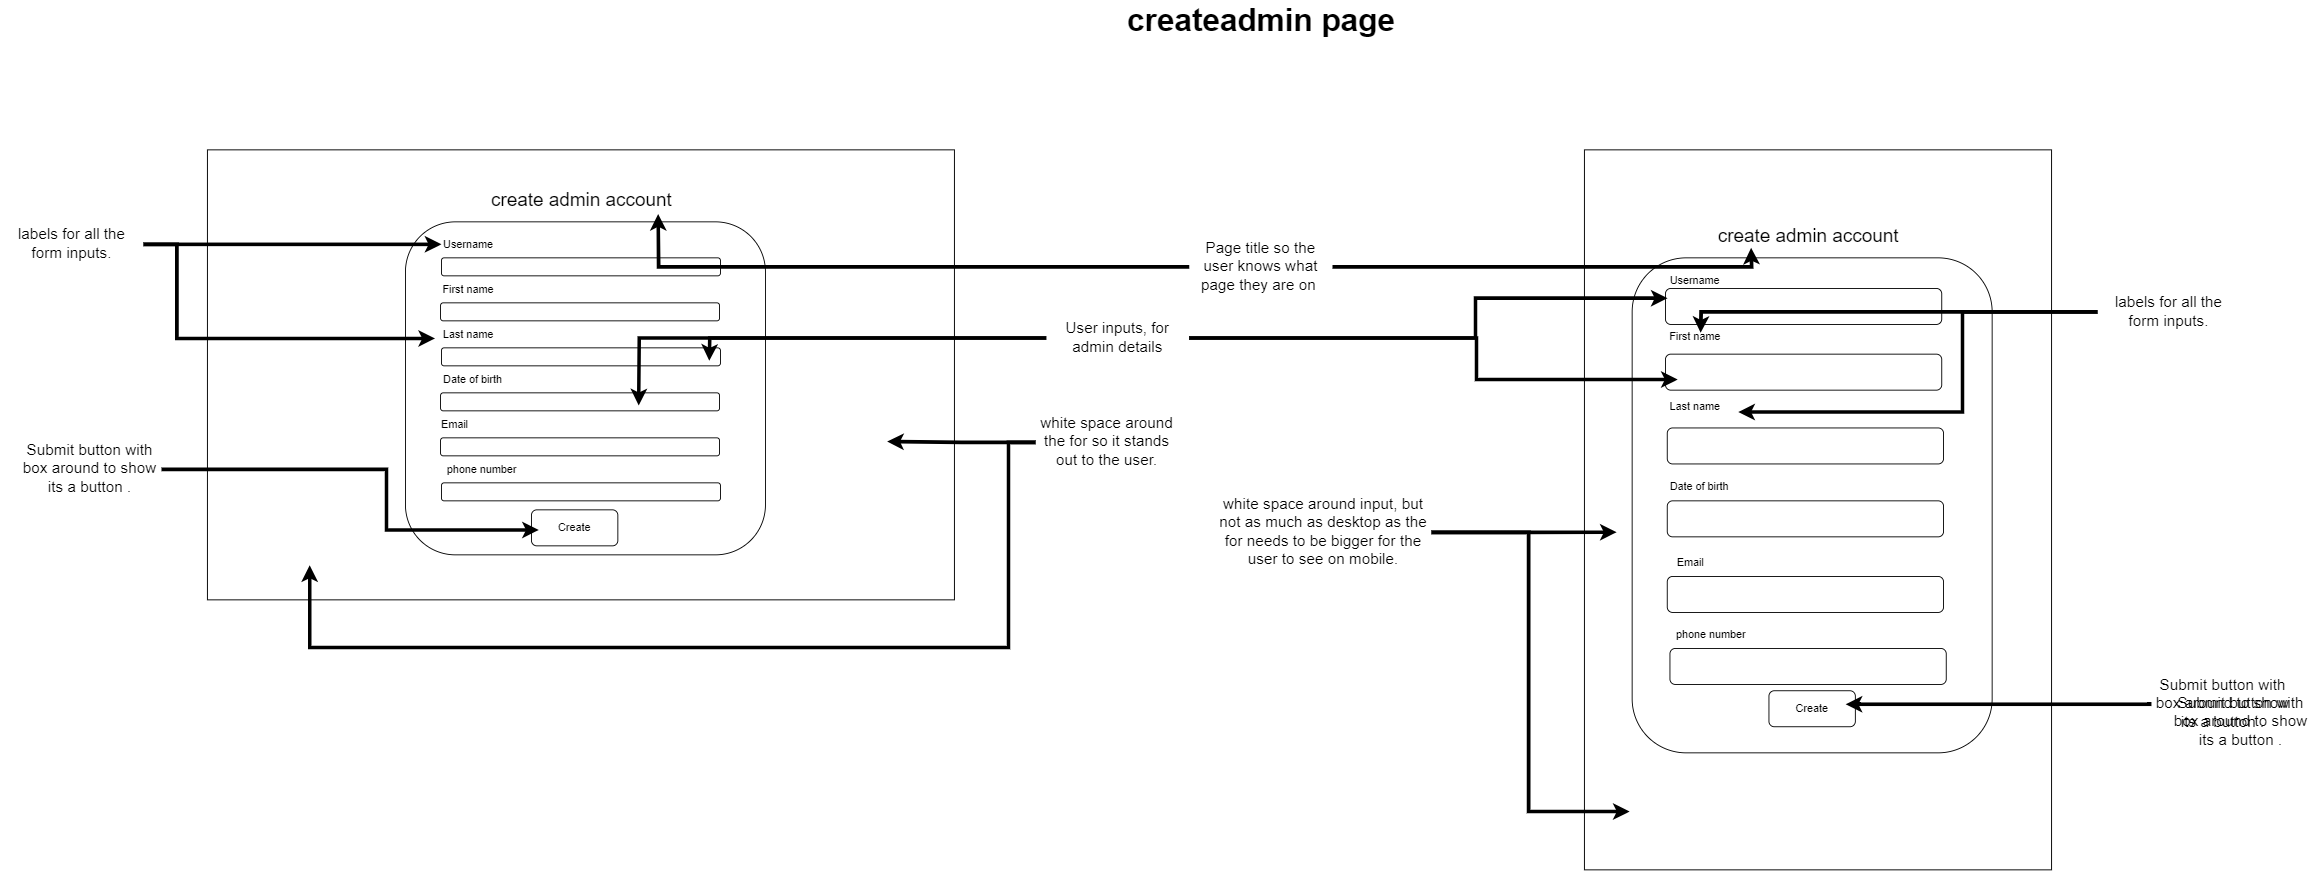

The diagram above was exported from draw.io. Its source (the exported page's mxGraphModel, read from the mxfile embedded in the PNG):
<mxGraphModel dx="1877" dy="1691" grid="1" gridSize="10" guides="1" tooltips="1" connect="1" arrows="1" fold="1" page="1" pageScale="1" pageWidth="827" pageHeight="1169" math="0" shadow="0">
  <root>
    <mxCell id="0" />
    <mxCell id="1" parent="0" />
    <mxCell id="qAK4HlkKnS2D4t3khg41-2" value="`" style="rounded=0;whiteSpace=wrap;html=1;" parent="1" vertex="1">
      <mxGeometry x="90" y="110" width="830" height="500" as="geometry" />
    </mxCell>
    <mxCell id="qAK4HlkKnS2D4t3khg41-3" value="" style="rounded=1;whiteSpace=wrap;html=1;" parent="1" vertex="1">
      <mxGeometry x="310" y="190" width="400" height="370" as="geometry" />
    </mxCell>
    <mxCell id="qAK4HlkKnS2D4t3khg41-4" value="&lt;font style=&quot;font-size: 21px;&quot;&gt;create admin account&lt;/font&gt;" style="text;html=1;strokeColor=none;fillColor=none;align=center;verticalAlign=middle;whiteSpace=wrap;rounded=0;" parent="1" vertex="1">
      <mxGeometry x="291" y="150" width="430" height="30" as="geometry" />
    </mxCell>
    <mxCell id="qAK4HlkKnS2D4t3khg41-5" value="Username" style="text;html=1;strokeColor=none;fillColor=none;align=center;verticalAlign=middle;whiteSpace=wrap;rounded=0;" parent="1" vertex="1">
      <mxGeometry x="350" y="200" width="60" height="30" as="geometry" />
    </mxCell>
    <mxCell id="qAK4HlkKnS2D4t3khg41-6" value="First name" style="text;html=1;strokeColor=none;fillColor=none;align=center;verticalAlign=middle;whiteSpace=wrap;rounded=0;" parent="1" vertex="1">
      <mxGeometry x="350" y="250" width="60" height="30" as="geometry" />
    </mxCell>
    <mxCell id="qAK4HlkKnS2D4t3khg41-8" value="Last name" style="text;html=1;strokeColor=none;fillColor=none;align=center;verticalAlign=middle;whiteSpace=wrap;rounded=0;" parent="1" vertex="1">
      <mxGeometry x="350" y="300" width="60" height="30" as="geometry" />
    </mxCell>
    <mxCell id="qAK4HlkKnS2D4t3khg41-9" value="Date of birth" style="text;html=1;strokeColor=none;fillColor=none;align=center;verticalAlign=middle;whiteSpace=wrap;rounded=0;" parent="1" vertex="1">
      <mxGeometry x="320" y="350" width="130" height="30" as="geometry" />
    </mxCell>
    <mxCell id="qAK4HlkKnS2D4t3khg41-10" value="phone number" style="text;html=1;strokeColor=none;fillColor=none;align=center;verticalAlign=middle;whiteSpace=wrap;rounded=0;" parent="1" vertex="1">
      <mxGeometry x="330" y="450" width="130" height="30" as="geometry" />
    </mxCell>
    <mxCell id="qAK4HlkKnS2D4t3khg41-11" value="Email" style="text;html=1;strokeColor=none;fillColor=none;align=center;verticalAlign=middle;whiteSpace=wrap;rounded=0;" parent="1" vertex="1">
      <mxGeometry x="300" y="400" width="130" height="30" as="geometry" />
    </mxCell>
    <mxCell id="qAK4HlkKnS2D4t3khg41-12" value="" style="rounded=1;whiteSpace=wrap;html=1;" parent="1" vertex="1">
      <mxGeometry x="350" y="230" width="310" height="20" as="geometry" />
    </mxCell>
    <mxCell id="qAK4HlkKnS2D4t3khg41-13" value="" style="rounded=1;whiteSpace=wrap;html=1;" parent="1" vertex="1">
      <mxGeometry x="349" y="280" width="310" height="20" as="geometry" />
    </mxCell>
    <mxCell id="qAK4HlkKnS2D4t3khg41-14" value="" style="rounded=1;whiteSpace=wrap;html=1;" parent="1" vertex="1">
      <mxGeometry x="350" y="330" width="310" height="20" as="geometry" />
    </mxCell>
    <mxCell id="qAK4HlkKnS2D4t3khg41-15" value="" style="rounded=1;whiteSpace=wrap;html=1;" parent="1" vertex="1">
      <mxGeometry x="349" y="380" width="310" height="20" as="geometry" />
    </mxCell>
    <mxCell id="qAK4HlkKnS2D4t3khg41-17" value="" style="rounded=1;whiteSpace=wrap;html=1;" parent="1" vertex="1">
      <mxGeometry x="349" y="430" width="310" height="20" as="geometry" />
    </mxCell>
    <mxCell id="qAK4HlkKnS2D4t3khg41-18" value="" style="rounded=1;whiteSpace=wrap;html=1;" parent="1" vertex="1">
      <mxGeometry x="350" y="480" width="310" height="20" as="geometry" />
    </mxCell>
    <mxCell id="qAK4HlkKnS2D4t3khg41-19" value="Create" style="rounded=1;whiteSpace=wrap;html=1;" parent="1" vertex="1">
      <mxGeometry x="450" y="510" width="96" height="40" as="geometry" />
    </mxCell>
    <mxCell id="qAK4HlkKnS2D4t3khg41-20" value="`" style="rounded=0;whiteSpace=wrap;html=1;" parent="1" vertex="1">
      <mxGeometry x="1620" y="110" width="519" height="800" as="geometry" />
    </mxCell>
    <mxCell id="qAK4HlkKnS2D4t3khg41-21" value="" style="rounded=1;whiteSpace=wrap;html=1;" parent="1" vertex="1">
      <mxGeometry x="1673" y="230" width="400" height="550" as="geometry" />
    </mxCell>
    <mxCell id="qAK4HlkKnS2D4t3khg41-22" value="&lt;font style=&quot;font-size: 21px;&quot;&gt;create admin account&lt;/font&gt;" style="text;html=1;strokeColor=none;fillColor=none;align=center;verticalAlign=middle;whiteSpace=wrap;rounded=0;" parent="1" vertex="1">
      <mxGeometry x="1654" y="190" width="430" height="30" as="geometry" />
    </mxCell>
    <mxCell id="qAK4HlkKnS2D4t3khg41-23" value="Username" style="text;html=1;strokeColor=none;fillColor=none;align=center;verticalAlign=middle;whiteSpace=wrap;rounded=0;" parent="1" vertex="1">
      <mxGeometry x="1713" y="240" width="60" height="30" as="geometry" />
    </mxCell>
    <mxCell id="qAK4HlkKnS2D4t3khg41-24" value="First name" style="text;html=1;strokeColor=none;fillColor=none;align=center;verticalAlign=middle;whiteSpace=wrap;rounded=0;" parent="1" vertex="1">
      <mxGeometry x="1713" y="303" width="60" height="30" as="geometry" />
    </mxCell>
    <mxCell id="qAK4HlkKnS2D4t3khg41-25" value="Last name" style="text;html=1;strokeColor=none;fillColor=none;align=center;verticalAlign=middle;whiteSpace=wrap;rounded=0;" parent="1" vertex="1">
      <mxGeometry x="1713" y="381" width="60" height="30" as="geometry" />
    </mxCell>
    <mxCell id="qAK4HlkKnS2D4t3khg41-26" value="Date of birth" style="text;html=1;strokeColor=none;fillColor=none;align=center;verticalAlign=middle;whiteSpace=wrap;rounded=0;" parent="1" vertex="1">
      <mxGeometry x="1683" y="469" width="130" height="30" as="geometry" />
    </mxCell>
    <mxCell id="qAK4HlkKnS2D4t3khg41-27" value="phone number" style="text;html=1;strokeColor=none;fillColor=none;align=center;verticalAlign=middle;whiteSpace=wrap;rounded=0;" parent="1" vertex="1">
      <mxGeometry x="1696" y="634" width="130" height="30" as="geometry" />
    </mxCell>
    <mxCell id="qAK4HlkKnS2D4t3khg41-28" value="Email" style="text;html=1;strokeColor=none;fillColor=none;align=center;verticalAlign=middle;whiteSpace=wrap;rounded=0;" parent="1" vertex="1">
      <mxGeometry x="1673" y="554" width="130" height="30" as="geometry" />
    </mxCell>
    <mxCell id="qAK4HlkKnS2D4t3khg41-34" value="" style="rounded=1;whiteSpace=wrap;html=1;" parent="1" vertex="1">
      <mxGeometry x="1715" y="664" width="307" height="40" as="geometry" />
    </mxCell>
    <mxCell id="qAK4HlkKnS2D4t3khg41-35" value="Create" style="rounded=1;whiteSpace=wrap;html=1;" parent="1" vertex="1">
      <mxGeometry x="1825" y="711" width="96" height="40" as="geometry" />
    </mxCell>
    <mxCell id="qAK4HlkKnS2D4t3khg41-36" value="" style="rounded=1;whiteSpace=wrap;html=1;" parent="1" vertex="1">
      <mxGeometry x="1712" y="584" width="307" height="40" as="geometry" />
    </mxCell>
    <mxCell id="qAK4HlkKnS2D4t3khg41-37" value="" style="rounded=1;whiteSpace=wrap;html=1;" parent="1" vertex="1">
      <mxGeometry x="1712" y="500" width="307" height="40" as="geometry" />
    </mxCell>
    <mxCell id="qAK4HlkKnS2D4t3khg41-38" value="" style="rounded=1;whiteSpace=wrap;html=1;" parent="1" vertex="1">
      <mxGeometry x="1712" y="419" width="307" height="40" as="geometry" />
    </mxCell>
    <mxCell id="qAK4HlkKnS2D4t3khg41-39" value="" style="rounded=1;whiteSpace=wrap;html=1;" parent="1" vertex="1">
      <mxGeometry x="1710" y="337" width="307" height="40" as="geometry" />
    </mxCell>
    <mxCell id="qAK4HlkKnS2D4t3khg41-40" value="" style="rounded=1;whiteSpace=wrap;html=1;" parent="1" vertex="1">
      <mxGeometry x="1710" y="264" width="307" height="40" as="geometry" />
    </mxCell>
    <mxCell id="qAK4HlkKnS2D4t3khg41-44" style="edgeStyle=orthogonalEdgeStyle;shape=connector;rounded=0;orthogonalLoop=1;jettySize=auto;html=1;labelBackgroundColor=default;strokeColor=default;strokeWidth=4;align=center;verticalAlign=middle;fontFamily=Helvetica;fontSize=12;fontColor=default;endArrow=classic;" parent="1" source="qAK4HlkKnS2D4t3khg41-41" edge="1">
      <mxGeometry relative="1" as="geometry">
        <mxPoint x="1805.2000732421875" y="218.79998779296875" as="targetPoint" />
      </mxGeometry>
    </mxCell>
    <mxCell id="qAK4HlkKnS2D4t3khg41-45" style="edgeStyle=orthogonalEdgeStyle;shape=connector;rounded=0;orthogonalLoop=1;jettySize=auto;html=1;labelBackgroundColor=default;strokeColor=default;strokeWidth=4;align=center;verticalAlign=middle;fontFamily=Helvetica;fontSize=12;fontColor=default;endArrow=classic;" parent="1" source="qAK4HlkKnS2D4t3khg41-41" edge="1">
      <mxGeometry relative="1" as="geometry">
        <mxPoint x="590.800048828125" y="181.19998168945312" as="targetPoint" />
      </mxGeometry>
    </mxCell>
    <mxCell id="qAK4HlkKnS2D4t3khg41-41" value="&lt;font style=&quot;font-size: 17px;&quot;&gt;Page title so the user knows what page they are on&amp;nbsp;&lt;/font&gt;" style="text;html=1;strokeColor=none;fillColor=none;align=center;verticalAlign=middle;whiteSpace=wrap;rounded=0;" parent="1" vertex="1">
      <mxGeometry x="1181" y="225" width="159" height="30" as="geometry" />
    </mxCell>
    <mxCell id="qAK4HlkKnS2D4t3khg41-48" style="edgeStyle=orthogonalEdgeStyle;shape=connector;rounded=0;orthogonalLoop=1;jettySize=auto;html=1;labelBackgroundColor=default;strokeColor=default;strokeWidth=4;align=center;verticalAlign=middle;fontFamily=Helvetica;fontSize=12;fontColor=default;endArrow=classic;" parent="1" source="qAK4HlkKnS2D4t3khg41-46" edge="1">
      <mxGeometry relative="1" as="geometry">
        <mxPoint x="647.6000366210938" y="344.3999938964844" as="targetPoint" />
      </mxGeometry>
    </mxCell>
    <mxCell id="qAK4HlkKnS2D4t3khg41-49" style="edgeStyle=orthogonalEdgeStyle;shape=connector;rounded=0;orthogonalLoop=1;jettySize=auto;html=1;labelBackgroundColor=default;strokeColor=default;strokeWidth=4;align=center;verticalAlign=middle;fontFamily=Helvetica;fontSize=12;fontColor=default;endArrow=classic;" parent="1" source="qAK4HlkKnS2D4t3khg41-46" edge="1">
      <mxGeometry relative="1" as="geometry">
        <mxPoint x="569.2000122070312" y="393.9999694824219" as="targetPoint" />
      </mxGeometry>
    </mxCell>
    <mxCell id="qAK4HlkKnS2D4t3khg41-50" style="edgeStyle=orthogonalEdgeStyle;shape=connector;rounded=0;orthogonalLoop=1;jettySize=auto;html=1;labelBackgroundColor=default;strokeColor=default;strokeWidth=4;align=center;verticalAlign=middle;fontFamily=Helvetica;fontSize=12;fontColor=default;endArrow=classic;" parent="1" source="qAK4HlkKnS2D4t3khg41-46" edge="1">
      <mxGeometry relative="1" as="geometry">
        <mxPoint x="1712.4000244140625" y="274.7999725341797" as="targetPoint" />
        <Array as="points">
          <mxPoint x="1499" y="319" />
          <mxPoint x="1499" y="275" />
        </Array>
      </mxGeometry>
    </mxCell>
    <mxCell id="qAK4HlkKnS2D4t3khg41-51" style="edgeStyle=orthogonalEdgeStyle;shape=connector;rounded=0;orthogonalLoop=1;jettySize=auto;html=1;labelBackgroundColor=default;strokeColor=default;strokeWidth=4;align=center;verticalAlign=middle;fontFamily=Helvetica;fontSize=12;fontColor=default;endArrow=classic;" parent="1" source="qAK4HlkKnS2D4t3khg41-46" edge="1">
      <mxGeometry relative="1" as="geometry">
        <mxPoint x="1723.5999755859375" y="365.1999816894531" as="targetPoint" />
        <Array as="points">
          <mxPoint x="1500" y="319" />
          <mxPoint x="1500" y="365" />
        </Array>
      </mxGeometry>
    </mxCell>
    <mxCell id="qAK4HlkKnS2D4t3khg41-46" value="&lt;span style=&quot;font-size: 17px;&quot;&gt;User inputs, for admin details&lt;/span&gt;" style="text;html=1;strokeColor=none;fillColor=none;align=center;verticalAlign=middle;whiteSpace=wrap;rounded=0;" parent="1" vertex="1">
      <mxGeometry x="1022" y="304" width="159" height="30" as="geometry" />
    </mxCell>
    <mxCell id="qAK4HlkKnS2D4t3khg41-53" style="edgeStyle=orthogonalEdgeStyle;shape=connector;rounded=0;orthogonalLoop=1;jettySize=auto;html=1;labelBackgroundColor=default;strokeColor=default;strokeWidth=4;align=center;verticalAlign=middle;fontFamily=Helvetica;fontSize=12;fontColor=default;endArrow=classic;" parent="1" source="qAK4HlkKnS2D4t3khg41-52" edge="1">
      <mxGeometry relative="1" as="geometry">
        <mxPoint x="845.2000122070312" y="433.9999694824219" as="targetPoint" />
      </mxGeometry>
    </mxCell>
    <mxCell id="qAK4HlkKnS2D4t3khg41-54" style="edgeStyle=orthogonalEdgeStyle;shape=connector;rounded=0;orthogonalLoop=1;jettySize=auto;html=1;labelBackgroundColor=default;strokeColor=default;strokeWidth=4;align=center;verticalAlign=middle;fontFamily=Helvetica;fontSize=12;fontColor=default;endArrow=classic;" parent="1" source="qAK4HlkKnS2D4t3khg41-52" edge="1">
      <mxGeometry relative="1" as="geometry">
        <mxPoint x="203.60006713867188" y="571.6000061035156" as="targetPoint" />
        <Array as="points">
          <mxPoint x="980" y="435" />
          <mxPoint x="980" y="663" />
          <mxPoint x="204" y="663" />
        </Array>
      </mxGeometry>
    </mxCell>
    <mxCell id="qAK4HlkKnS2D4t3khg41-52" value="&lt;span style=&quot;font-size: 17px;&quot;&gt;white space around the for so it stands out to the user.&lt;/span&gt;" style="text;html=1;strokeColor=none;fillColor=none;align=center;verticalAlign=middle;whiteSpace=wrap;rounded=0;" parent="1" vertex="1">
      <mxGeometry x="1010" y="420" width="159" height="30" as="geometry" />
    </mxCell>
    <mxCell id="qAK4HlkKnS2D4t3khg41-57" style="edgeStyle=orthogonalEdgeStyle;shape=connector;rounded=0;orthogonalLoop=1;jettySize=auto;html=1;labelBackgroundColor=default;strokeColor=default;strokeWidth=4;align=center;verticalAlign=middle;fontFamily=Helvetica;fontSize=12;fontColor=default;endArrow=classic;" parent="1" source="qAK4HlkKnS2D4t3khg41-55" edge="1">
      <mxGeometry relative="1" as="geometry">
        <mxPoint x="458.199951171875" y="532.4000244140625" as="targetPoint" />
        <Array as="points">
          <mxPoint x="289" y="465" />
          <mxPoint x="289" y="532" />
        </Array>
      </mxGeometry>
    </mxCell>
    <mxCell id="qAK4HlkKnS2D4t3khg41-55" value="&lt;span style=&quot;font-size: 17px;&quot;&gt;Submit button with box around to show its a button .&lt;/span&gt;" style="text;html=1;strokeColor=none;fillColor=none;align=center;verticalAlign=middle;whiteSpace=wrap;rounded=0;" parent="1" vertex="1">
      <mxGeometry x="-120" y="450" width="159" height="30" as="geometry" />
    </mxCell>
    <mxCell id="qAK4HlkKnS2D4t3khg41-59" style="edgeStyle=orthogonalEdgeStyle;shape=connector;rounded=0;orthogonalLoop=1;jettySize=auto;html=1;labelBackgroundColor=default;strokeColor=default;strokeWidth=4;align=center;verticalAlign=middle;fontFamily=Helvetica;fontSize=12;fontColor=default;endArrow=classic;" parent="1" source="qAK4HlkKnS2D4t3khg41-58" edge="1">
      <mxGeometry relative="1" as="geometry">
        <mxPoint x="1910.2001342773438" y="726" as="targetPoint" />
      </mxGeometry>
    </mxCell>
    <mxCell id="qAK4HlkKnS2D4t3khg41-58" value="&lt;span style=&quot;font-size: 17px;&quot;&gt;Submit button with box around to show its a button .&lt;/span&gt;" style="text;html=1;strokeColor=none;fillColor=none;align=center;verticalAlign=middle;whiteSpace=wrap;rounded=0;" parent="1" vertex="1">
      <mxGeometry x="2250" y="711" width="159" height="30" as="geometry" />
    </mxCell>
    <mxCell id="qAK4HlkKnS2D4t3khg41-62" style="edgeStyle=orthogonalEdgeStyle;shape=connector;rounded=0;orthogonalLoop=1;jettySize=auto;html=1;labelBackgroundColor=default;strokeColor=default;strokeWidth=4;align=center;verticalAlign=middle;fontFamily=Helvetica;fontSize=12;fontColor=default;endArrow=classic;" parent="1" source="qAK4HlkKnS2D4t3khg41-61" edge="1">
      <mxGeometry relative="1" as="geometry">
        <mxPoint x="1655.7999877929688" y="534.8000183105469" as="targetPoint" />
      </mxGeometry>
    </mxCell>
    <mxCell id="qAK4HlkKnS2D4t3khg41-63" style="edgeStyle=orthogonalEdgeStyle;shape=connector;rounded=0;orthogonalLoop=1;jettySize=auto;html=1;labelBackgroundColor=default;strokeColor=default;strokeWidth=4;align=center;verticalAlign=middle;fontFamily=Helvetica;fontSize=12;fontColor=default;endArrow=classic;" parent="1" source="qAK4HlkKnS2D4t3khg41-61" edge="1">
      <mxGeometry relative="1" as="geometry">
        <mxPoint x="1670.2000122070312" y="845.199951171875" as="targetPoint" />
        <Array as="points">
          <mxPoint x="1558" y="535" />
          <mxPoint x="1558" y="845" />
        </Array>
      </mxGeometry>
    </mxCell>
    <mxCell id="qAK4HlkKnS2D4t3khg41-61" value="&lt;span style=&quot;font-size: 17px;&quot;&gt;white&amp;nbsp;space around input, but not as much as desktop as the for needs to be bigger for the user to see on mobile.&lt;/span&gt;" style="text;html=1;strokeColor=none;fillColor=none;align=center;verticalAlign=middle;whiteSpace=wrap;rounded=0;" parent="1" vertex="1">
      <mxGeometry x="1210" y="520" width="240" height="30" as="geometry" />
    </mxCell>
    <mxCell id="qAK4HlkKnS2D4t3khg41-66" style="edgeStyle=orthogonalEdgeStyle;shape=connector;rounded=0;orthogonalLoop=1;jettySize=auto;html=1;labelBackgroundColor=default;strokeColor=default;strokeWidth=4;align=center;verticalAlign=middle;fontFamily=Helvetica;fontSize=12;fontColor=default;endArrow=classic;" parent="1" source="qAK4HlkKnS2D4t3khg41-64" edge="1">
      <mxGeometry relative="1" as="geometry">
        <mxPoint x="1749.111131456163" y="313.3333672417534" as="targetPoint" />
      </mxGeometry>
    </mxCell>
    <mxCell id="qAK4HlkKnS2D4t3khg41-67" style="edgeStyle=orthogonalEdgeStyle;shape=connector;rounded=0;orthogonalLoop=1;jettySize=auto;html=1;labelBackgroundColor=default;strokeColor=default;strokeWidth=4;align=center;verticalAlign=middle;fontFamily=Helvetica;fontSize=12;fontColor=default;endArrow=classic;" parent="1" source="qAK4HlkKnS2D4t3khg41-64" edge="1">
      <mxGeometry relative="1" as="geometry">
        <mxPoint x="1790.8888821072046" y="401.3333468967014" as="targetPoint" />
        <Array as="points">
          <mxPoint x="2040" y="290" />
          <mxPoint x="2040" y="401" />
        </Array>
      </mxGeometry>
    </mxCell>
    <mxCell id="qAK4HlkKnS2D4t3khg41-64" value="&lt;span style=&quot;font-size: 17px;&quot;&gt;labels for all the form inputs.&lt;/span&gt;" style="text;html=1;strokeColor=none;fillColor=none;align=center;verticalAlign=middle;whiteSpace=wrap;rounded=0;" parent="1" vertex="1">
      <mxGeometry x="2190" y="275" width="159" height="30" as="geometry" />
    </mxCell>
    <mxCell id="qAK4HlkKnS2D4t3khg41-68" value="&lt;span style=&quot;font-size: 17px;&quot;&gt;Submit button with box around to show its a button .&lt;/span&gt;" style="text;html=1;strokeColor=none;fillColor=none;align=center;verticalAlign=middle;whiteSpace=wrap;rounded=0;" parent="1" vertex="1">
      <mxGeometry x="2270" y="731" width="159" height="30" as="geometry" />
    </mxCell>
    <mxCell id="qAK4HlkKnS2D4t3khg41-70" style="edgeStyle=orthogonalEdgeStyle;shape=connector;rounded=0;orthogonalLoop=1;jettySize=auto;html=1;entryX=0;entryY=0.5;entryDx=0;entryDy=0;labelBackgroundColor=default;strokeColor=default;strokeWidth=4;align=center;verticalAlign=middle;fontFamily=Helvetica;fontSize=12;fontColor=default;endArrow=classic;" parent="1" source="qAK4HlkKnS2D4t3khg41-69" target="qAK4HlkKnS2D4t3khg41-5" edge="1">
      <mxGeometry relative="1" as="geometry" />
    </mxCell>
    <mxCell id="qAK4HlkKnS2D4t3khg41-71" style="edgeStyle=orthogonalEdgeStyle;shape=connector;rounded=0;orthogonalLoop=1;jettySize=auto;html=1;labelBackgroundColor=default;strokeColor=default;strokeWidth=4;align=center;verticalAlign=middle;fontFamily=Helvetica;fontSize=12;fontColor=default;endArrow=classic;" parent="1" source="qAK4HlkKnS2D4t3khg41-69" edge="1">
      <mxGeometry relative="1" as="geometry">
        <mxPoint x="342.88890245225684" y="319.5555623372395" as="targetPoint" />
        <Array as="points">
          <mxPoint x="56" y="215" />
          <mxPoint x="56" y="320" />
        </Array>
      </mxGeometry>
    </mxCell>
    <mxCell id="qAK4HlkKnS2D4t3khg41-69" value="&lt;span style=&quot;font-size: 17px;&quot;&gt;labels for all the form inputs.&lt;/span&gt;" style="text;html=1;strokeColor=none;fillColor=none;align=center;verticalAlign=middle;whiteSpace=wrap;rounded=0;" parent="1" vertex="1">
      <mxGeometry x="-140" y="200" width="159" height="30" as="geometry" />
    </mxCell>
    <mxCell id="qAK4HlkKnS2D4t3khg41-72" value="&lt;font style=&quot;font-size: 35px;&quot;&gt;&lt;b&gt;createadmin page&lt;/b&gt;&lt;/font&gt;" style="text;html=1;strokeColor=none;fillColor=none;align=center;verticalAlign=middle;whiteSpace=wrap;rounded=0;fontSize=12;fontFamily=Helvetica;fontColor=default;" parent="1" vertex="1">
      <mxGeometry x="1035.5" y="-50" width="450" height="30" as="geometry" />
    </mxCell>
  </root>
</mxGraphModel>